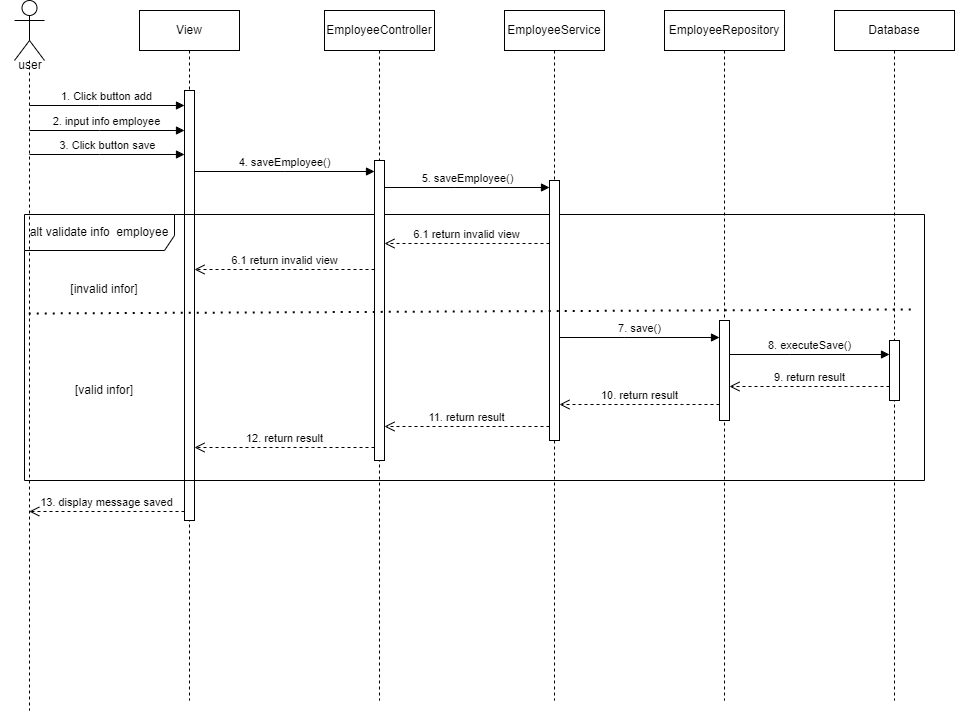

The diagram above was exported from draw.io. Its source (the exported page's mxGraphModel, read from the mxfile embedded in the PNG):
<mxGraphModel dx="1750" dy="928" grid="1" gridSize="10" guides="1" tooltips="1" connect="1" arrows="1" fold="1" page="0" pageScale="1" pageWidth="4681" pageHeight="3300" math="0" shadow="0">
  <root>
    <mxCell id="0" />
    <mxCell id="1" parent="0" />
    <mxCell id="aM9ryv3xv72pqoxQDRHE-5" value="View" style="shape=umlLifeline;perimeter=lifelinePerimeter;whiteSpace=wrap;html=1;container=0;dropTarget=0;collapsible=0;recursiveResize=0;outlineConnect=0;portConstraint=eastwest;newEdgeStyle={&quot;edgeStyle&quot;:&quot;elbowEdgeStyle&quot;,&quot;elbow&quot;:&quot;vertical&quot;,&quot;curved&quot;:0,&quot;rounded&quot;:0};" parent="1" vertex="1">
      <mxGeometry x="315" y="140" width="100" height="690" as="geometry" />
    </mxCell>
    <mxCell id="aM9ryv3xv72pqoxQDRHE-6" value="" style="html=1;points=[];perimeter=orthogonalPerimeter;outlineConnect=0;targetShapes=umlLifeline;portConstraint=eastwest;newEdgeStyle={&quot;edgeStyle&quot;:&quot;elbowEdgeStyle&quot;,&quot;elbow&quot;:&quot;vertical&quot;,&quot;curved&quot;:0,&quot;rounded&quot;:0};" parent="aM9ryv3xv72pqoxQDRHE-5" vertex="1">
      <mxGeometry x="45" y="80" width="10" height="430" as="geometry" />
    </mxCell>
    <mxCell id="aM9ryv3xv72pqoxQDRHE-7" value="1. Click button add" style="html=1;verticalAlign=bottom;endArrow=block;edgeStyle=elbowEdgeStyle;elbow=vertical;curved=0;rounded=0;" parent="1" edge="1">
      <mxGeometry relative="1" as="geometry">
        <mxPoint x="205.02380952380952" y="235" as="sourcePoint" />
        <Array as="points">
          <mxPoint x="275" y="235" />
        </Array>
        <mxPoint x="360" y="235" as="targetPoint" />
        <mxPoint as="offset" />
      </mxGeometry>
    </mxCell>
    <mxCell id="aM9ryv3xv72pqoxQDRHE-8" value="13. display message saved" style="html=1;verticalAlign=bottom;endArrow=open;dashed=1;endSize=8;edgeStyle=elbowEdgeStyle;elbow=vertical;curved=0;rounded=0;" parent="1" edge="1">
      <mxGeometry relative="1" as="geometry">
        <mxPoint x="204.78571428571433" y="641" as="targetPoint" />
        <Array as="points">
          <mxPoint x="285" y="641" />
        </Array>
        <mxPoint x="360" y="641" as="sourcePoint" />
      </mxGeometry>
    </mxCell>
    <mxCell id="pAqvVhLh-RE8fjFUCkP5-2" value="alt validate info&amp;nbsp; employee" style="shape=umlFrame;whiteSpace=wrap;html=1;pointerEvents=0;width=150;height=36;" parent="1" vertex="1">
      <mxGeometry x="200" y="344" width="900" height="266" as="geometry" />
    </mxCell>
    <mxCell id="pAqvVhLh-RE8fjFUCkP5-3" value="" style="shape=umlLifeline;perimeter=lifelinePerimeter;whiteSpace=wrap;html=1;container=1;dropTarget=0;collapsible=0;recursiveResize=0;outlineConnect=0;portConstraint=eastwest;newEdgeStyle={&quot;curved&quot;:0,&quot;rounded&quot;:0};participant=umlActor;size=60;" parent="1" vertex="1">
      <mxGeometry x="190" y="130" width="30" height="710" as="geometry" />
    </mxCell>
    <mxCell id="pAqvVhLh-RE8fjFUCkP5-4" value="user" style="text;html=1;align=center;verticalAlign=middle;whiteSpace=wrap;rounded=0;" parent="1" vertex="1">
      <mxGeometry x="176" y="180" width="60" height="30" as="geometry" />
    </mxCell>
    <mxCell id="pAqvVhLh-RE8fjFUCkP5-7" value="EmployeeController" style="shape=umlLifeline;perimeter=lifelinePerimeter;whiteSpace=wrap;html=1;container=0;dropTarget=0;collapsible=0;recursiveResize=0;outlineConnect=0;portConstraint=eastwest;newEdgeStyle={&quot;edgeStyle&quot;:&quot;elbowEdgeStyle&quot;,&quot;elbow&quot;:&quot;vertical&quot;,&quot;curved&quot;:0,&quot;rounded&quot;:0};" parent="1" vertex="1">
      <mxGeometry x="500" y="140" width="110" height="690" as="geometry" />
    </mxCell>
    <mxCell id="pAqvVhLh-RE8fjFUCkP5-8" value="" style="html=1;points=[];perimeter=orthogonalPerimeter;outlineConnect=0;targetShapes=umlLifeline;portConstraint=eastwest;newEdgeStyle={&quot;edgeStyle&quot;:&quot;elbowEdgeStyle&quot;,&quot;elbow&quot;:&quot;vertical&quot;,&quot;curved&quot;:0,&quot;rounded&quot;:0};" parent="pAqvVhLh-RE8fjFUCkP5-7" vertex="1">
      <mxGeometry x="50" y="150" width="10" height="300" as="geometry" />
    </mxCell>
    <mxCell id="pAqvVhLh-RE8fjFUCkP5-9" value="EmployeeService" style="shape=umlLifeline;perimeter=lifelinePerimeter;whiteSpace=wrap;html=1;container=0;dropTarget=0;collapsible=0;recursiveResize=0;outlineConnect=0;portConstraint=eastwest;newEdgeStyle={&quot;edgeStyle&quot;:&quot;elbowEdgeStyle&quot;,&quot;elbow&quot;:&quot;vertical&quot;,&quot;curved&quot;:0,&quot;rounded&quot;:0};" parent="1" vertex="1">
      <mxGeometry x="680" y="140" width="100" height="690" as="geometry" />
    </mxCell>
    <mxCell id="pAqvVhLh-RE8fjFUCkP5-10" value="" style="html=1;points=[];perimeter=orthogonalPerimeter;outlineConnect=0;targetShapes=umlLifeline;portConstraint=eastwest;newEdgeStyle={&quot;edgeStyle&quot;:&quot;elbowEdgeStyle&quot;,&quot;elbow&quot;:&quot;vertical&quot;,&quot;curved&quot;:0,&quot;rounded&quot;:0};" parent="pAqvVhLh-RE8fjFUCkP5-9" vertex="1">
      <mxGeometry x="45" y="170" width="10" height="260" as="geometry" />
    </mxCell>
    <mxCell id="pAqvVhLh-RE8fjFUCkP5-11" value="EmployeeRepository" style="shape=umlLifeline;perimeter=lifelinePerimeter;whiteSpace=wrap;html=1;container=0;dropTarget=0;collapsible=0;recursiveResize=0;outlineConnect=0;portConstraint=eastwest;newEdgeStyle={&quot;edgeStyle&quot;:&quot;elbowEdgeStyle&quot;,&quot;elbow&quot;:&quot;vertical&quot;,&quot;curved&quot;:0,&quot;rounded&quot;:0};" parent="1" vertex="1">
      <mxGeometry x="840" y="140" width="120" height="690" as="geometry" />
    </mxCell>
    <mxCell id="pAqvVhLh-RE8fjFUCkP5-12" value="" style="html=1;points=[];perimeter=orthogonalPerimeter;outlineConnect=0;targetShapes=umlLifeline;portConstraint=eastwest;newEdgeStyle={&quot;edgeStyle&quot;:&quot;elbowEdgeStyle&quot;,&quot;elbow&quot;:&quot;vertical&quot;,&quot;curved&quot;:0,&quot;rounded&quot;:0};" parent="pAqvVhLh-RE8fjFUCkP5-11" vertex="1">
      <mxGeometry x="55" y="310" width="10" height="100" as="geometry" />
    </mxCell>
    <mxCell id="pAqvVhLh-RE8fjFUCkP5-13" value="Database" style="shape=umlLifeline;perimeter=lifelinePerimeter;whiteSpace=wrap;html=1;container=0;dropTarget=0;collapsible=0;recursiveResize=0;outlineConnect=0;portConstraint=eastwest;newEdgeStyle={&quot;edgeStyle&quot;:&quot;elbowEdgeStyle&quot;,&quot;elbow&quot;:&quot;vertical&quot;,&quot;curved&quot;:0,&quot;rounded&quot;:0};" parent="1" vertex="1">
      <mxGeometry x="1010" y="140" width="120" height="690" as="geometry" />
    </mxCell>
    <mxCell id="pAqvVhLh-RE8fjFUCkP5-14" value="" style="html=1;points=[];perimeter=orthogonalPerimeter;outlineConnect=0;targetShapes=umlLifeline;portConstraint=eastwest;newEdgeStyle={&quot;edgeStyle&quot;:&quot;elbowEdgeStyle&quot;,&quot;elbow&quot;:&quot;vertical&quot;,&quot;curved&quot;:0,&quot;rounded&quot;:0};" parent="pAqvVhLh-RE8fjFUCkP5-13" vertex="1">
      <mxGeometry x="55" y="330" width="10" height="60" as="geometry" />
    </mxCell>
    <mxCell id="pAqvVhLh-RE8fjFUCkP5-16" value="2. input info employee" style="html=1;verticalAlign=bottom;endArrow=block;edgeStyle=elbowEdgeStyle;elbow=horizontal;curved=0;rounded=0;" parent="1" edge="1">
      <mxGeometry relative="1" as="geometry">
        <mxPoint x="205.02380952380952" y="260" as="sourcePoint" />
        <Array as="points">
          <mxPoint x="275" y="260" />
        </Array>
        <mxPoint x="360" y="260" as="targetPoint" />
        <mxPoint as="offset" />
      </mxGeometry>
    </mxCell>
    <mxCell id="pAqvVhLh-RE8fjFUCkP5-17" value="3. Click button save" style="html=1;verticalAlign=bottom;endArrow=block;edgeStyle=elbowEdgeStyle;elbow=vertical;curved=0;rounded=0;" parent="1" edge="1">
      <mxGeometry x="0.0043" relative="1" as="geometry">
        <mxPoint x="205.02380952380952" y="284" as="sourcePoint" />
        <Array as="points">
          <mxPoint x="275" y="284" />
        </Array>
        <mxPoint x="360" y="284" as="targetPoint" />
        <mxPoint as="offset" />
      </mxGeometry>
    </mxCell>
    <mxCell id="pAqvVhLh-RE8fjFUCkP5-19" value="4. saveEmployee()" style="html=1;verticalAlign=bottom;endArrow=block;edgeStyle=elbowEdgeStyle;elbow=vertical;curved=0;rounded=0;" parent="1" edge="1">
      <mxGeometry relative="1" as="geometry">
        <mxPoint x="370" y="301" as="sourcePoint" />
        <Array as="points">
          <mxPoint x="460.33000000000004" y="301" />
        </Array>
        <mxPoint x="550" y="301" as="targetPoint" />
        <mxPoint as="offset" />
      </mxGeometry>
    </mxCell>
    <mxCell id="pAqvVhLh-RE8fjFUCkP5-23" value="5. saveEmployee()" style="html=1;verticalAlign=bottom;endArrow=block;edgeStyle=elbowEdgeStyle;elbow=vertical;curved=0;rounded=0;" parent="1" edge="1">
      <mxGeometry relative="1" as="geometry">
        <mxPoint x="560" y="317" as="sourcePoint" />
        <Array as="points">
          <mxPoint x="630.33" y="317" />
        </Array>
        <mxPoint x="725.0000000000002" y="317.0000000000001" as="targetPoint" />
        <mxPoint as="offset" />
      </mxGeometry>
    </mxCell>
    <mxCell id="pAqvVhLh-RE8fjFUCkP5-24" value="7. save()" style="html=1;verticalAlign=bottom;endArrow=block;edgeStyle=elbowEdgeStyle;elbow=vertical;curved=0;rounded=0;" parent="1" edge="1">
      <mxGeometry relative="1" as="geometry">
        <mxPoint x="735.0000000000002" y="467.0000000000001" as="sourcePoint" />
        <Array as="points">
          <mxPoint x="800.33" y="467" />
        </Array>
        <mxPoint x="895" y="467" as="targetPoint" />
        <mxPoint as="offset" />
      </mxGeometry>
    </mxCell>
    <mxCell id="pAqvVhLh-RE8fjFUCkP5-25" value="6.1 return invalid view" style="html=1;verticalAlign=bottom;endArrow=open;dashed=1;endSize=8;edgeStyle=elbowEdgeStyle;elbow=vertical;curved=0;rounded=0;" parent="1" edge="1">
      <mxGeometry x="0.0032" relative="1" as="geometry">
        <mxPoint x="560" y="373" as="targetPoint" />
        <Array as="points">
          <mxPoint x="677.75" y="373" />
        </Array>
        <mxPoint x="725" y="373" as="sourcePoint" />
        <mxPoint as="offset" />
      </mxGeometry>
    </mxCell>
    <mxCell id="pAqvVhLh-RE8fjFUCkP5-26" value="6.1 return invalid view" style="html=1;verticalAlign=bottom;endArrow=open;dashed=1;endSize=8;edgeStyle=elbowEdgeStyle;elbow=vertical;curved=0;rounded=0;" parent="1" edge="1">
      <mxGeometry x="0.0032" relative="1" as="geometry">
        <mxPoint x="370" y="399" as="targetPoint" />
        <Array as="points">
          <mxPoint x="500" y="399" />
        </Array>
        <mxPoint x="550" y="399" as="sourcePoint" />
        <mxPoint as="offset" />
      </mxGeometry>
    </mxCell>
    <mxCell id="pAqvVhLh-RE8fjFUCkP5-28" value="" style="endArrow=none;dashed=1;html=1;dashPattern=1 3;strokeWidth=2;rounded=0;entryX=0.998;entryY=0.321;entryDx=0;entryDy=0;entryPerimeter=0;" parent="1" edge="1">
      <mxGeometry width="50" height="50" relative="1" as="geometry">
        <mxPoint x="204.25000000000023" y="443" as="sourcePoint" />
        <mxPoint x="1088.2000000000003" y="438.93000000000006" as="targetPoint" />
      </mxGeometry>
    </mxCell>
    <mxCell id="pAqvVhLh-RE8fjFUCkP5-29" value="[invalid infor]" style="text;html=1;align=center;verticalAlign=middle;whiteSpace=wrap;rounded=0;" parent="1" vertex="1">
      <mxGeometry x="230" y="404" width="100" height="30" as="geometry" />
    </mxCell>
    <mxCell id="pAqvVhLh-RE8fjFUCkP5-31" value="8. executeSave()" style="html=1;verticalAlign=bottom;endArrow=block;edgeStyle=elbowEdgeStyle;elbow=vertical;curved=0;rounded=0;" parent="1" edge="1">
      <mxGeometry relative="1" as="geometry">
        <mxPoint x="905" y="483.9999999999999" as="sourcePoint" />
        <Array as="points">
          <mxPoint x="965.33" y="484" />
        </Array>
        <mxPoint x="1065.0000000000002" y="483.9999999999999" as="targetPoint" />
        <mxPoint as="offset" />
      </mxGeometry>
    </mxCell>
    <mxCell id="pAqvVhLh-RE8fjFUCkP5-32" value="9. return result" style="html=1;verticalAlign=bottom;endArrow=open;dashed=1;endSize=8;edgeStyle=elbowEdgeStyle;elbow=vertical;curved=0;rounded=0;" parent="1" edge="1">
      <mxGeometry x="0.0032" relative="1" as="geometry">
        <mxPoint x="905" y="516" as="targetPoint" />
        <Array as="points">
          <mxPoint x="1027.75" y="516" />
        </Array>
        <mxPoint x="1065" y="516" as="sourcePoint" />
        <mxPoint as="offset" />
      </mxGeometry>
    </mxCell>
    <mxCell id="pAqvVhLh-RE8fjFUCkP5-33" value="10. return result" style="html=1;verticalAlign=bottom;endArrow=open;dashed=1;endSize=8;edgeStyle=elbowEdgeStyle;elbow=vertical;curved=0;rounded=0;" parent="1" edge="1">
      <mxGeometry x="0.0032" relative="1" as="geometry">
        <mxPoint x="735" y="534" as="targetPoint" />
        <Array as="points">
          <mxPoint x="857.75" y="534" />
        </Array>
        <mxPoint x="895" y="534" as="sourcePoint" />
        <mxPoint as="offset" />
      </mxGeometry>
    </mxCell>
    <mxCell id="pAqvVhLh-RE8fjFUCkP5-34" value="11. return result" style="html=1;verticalAlign=bottom;endArrow=open;dashed=1;endSize=8;edgeStyle=elbowEdgeStyle;elbow=vertical;curved=0;rounded=0;" parent="1" edge="1">
      <mxGeometry x="0.0043" relative="1" as="geometry">
        <mxPoint x="560" y="556" as="targetPoint" />
        <Array as="points">
          <mxPoint x="677.75" y="556" />
        </Array>
        <mxPoint x="725" y="556" as="sourcePoint" />
        <mxPoint as="offset" />
      </mxGeometry>
    </mxCell>
    <mxCell id="pAqvVhLh-RE8fjFUCkP5-35" value="12. return result" style="html=1;verticalAlign=bottom;endArrow=open;dashed=1;endSize=8;edgeStyle=elbowEdgeStyle;elbow=vertical;curved=0;rounded=0;" parent="1" edge="1">
      <mxGeometry x="0.0032" relative="1" as="geometry">
        <mxPoint x="370" y="577" as="targetPoint" />
        <Array as="points">
          <mxPoint x="487.75" y="577" />
        </Array>
        <mxPoint x="550" y="577" as="sourcePoint" />
        <mxPoint as="offset" />
      </mxGeometry>
    </mxCell>
    <mxCell id="pAqvVhLh-RE8fjFUCkP5-36" value="[valid infor]" style="text;html=1;align=center;verticalAlign=middle;whiteSpace=wrap;rounded=0;" parent="1" vertex="1">
      <mxGeometry x="230" y="505" width="100" height="30" as="geometry" />
    </mxCell>
  </root>
</mxGraphModel>